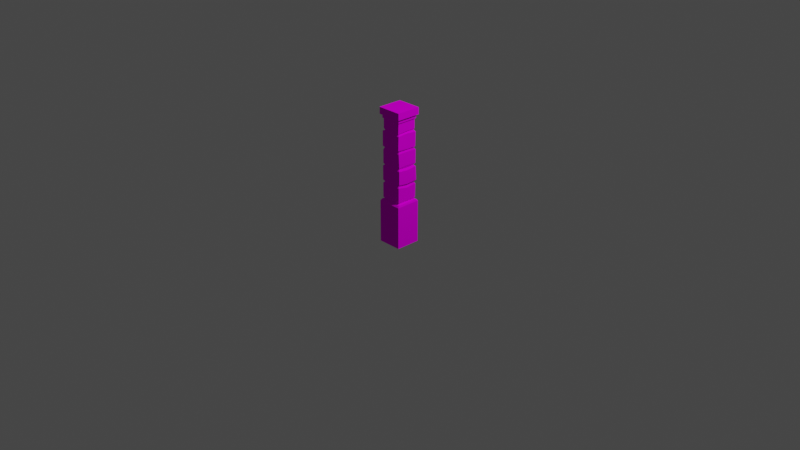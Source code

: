 # Source: DungeonWallCorner.blend  (saved by Blender 2.91.10; exported with 4.5.12 LTS)
import bpy
from mathutils import Matrix  # noqa: F401  (used for matrix-valued properties, if any)

bpy.ops.wm.read_factory_settings(use_empty=True)
scene = bpy.context.scene
scene.name = 'Scene'

# ---- collections
col_collection = bpy.data.collections.new('Collection'); scene.collection.children.link(col_collection)

# ---- images (referenced by path relative to the original .blend; pixels are not part of the script)
import os
ASSET_DIR = os.environ.get("B2B_ASSET_DIR", "")  # directory of the original .blend (textures are referenced by path, not embedded)
HERE = os.path.dirname(os.path.abspath(__file__))  # packed textures are extracted next to this script under _unpacked/

def load_image(name, relpath, width, height, colorspace="sRGB"):
    """Load a texture the original file referenced (path relative to the .blend, or extracted next to this script)."""
    p = next((c for c in (os.path.join(HERE, relpath), os.path.join(ASSET_DIR, relpath)) if relpath and os.path.exists(c)), "")
    if p:
        img = bpy.data.images.load(p, check_existing=True)
        img.name = name
    else:  # same state as the original file: an image datablock whose file is absent (Cycles renders it pink)
        img = bpy.data.images.new(name, width, height)
        img.source = "FILE"
        img.filepath = "//" + (relpath or name)
    img.colorspace_settings.name = colorspace
    return img
img_palette128_png = load_image('Palette128.png', 'Palette128.png', 1024, 1024, 'sRGB')

# ---- materials (node trees are filled in below, after node groups)
mat_palette = bpy.data.materials.new('Palette')

# ---- material node trees
mat_palette.use_nodes = True; mat_palette.node_tree.nodes.clear()
_N = mat_palette.node_tree.nodes; _L = mat_palette.node_tree.links
n0 = _N.new('ShaderNodeBsdfDiffuse'); n0.name = 'Diffuse BSDF'; n0.location = (137, 606)
n1 = _N.new('ShaderNodeTexImage'); n1.name = 'Image Texture'; n1.location = (-255, 801)
n1.image = img_palette128_png
n2 = _N.new('ShaderNodeOutputMaterial'); n2.name = 'Material Output'; n2.location = (448, 526)
_L.new(n1.outputs[0], n0.inputs[0])
_L.new(n0.outputs[0], n2.inputs[0])
n2.is_active_output = True

# ---- world
world_world = bpy.data.worlds.new('World'); scene.world = world_world
world_world.use_nodes = True; world_world.node_tree.nodes.clear()
_N = world_world.node_tree.nodes; _L = world_world.node_tree.links
n0 = _N.new('ShaderNodeOutputWorld'); n0.name = 'World Output'; n0.location = (300, 300)
n1 = _N.new('ShaderNodeBackground'); n1.name = 'Background'; n1.location = (10, 300)
n1.inputs[0].default_value = (0.05088, 0.05088, 0.05088, 1.0)
_L.new(n1.outputs[0], n0.inputs[0])
n0.is_active_output = True
world_world.color = (0.05088, 0.05088, 0.05088)
world_world.use_sun_shadow = False
world_world.sun_shadow_jitter_overblur = 0.0

# ---- cameras
cam_camera = bpy.data.cameras.new('Camera')
cam_camera.clip_end = 100.0
cam_camera.ortho_scale = 7.314

# ---- lights
light_light = bpy.data.lights.new('Light', 'POINT')
light_light.transmission_factor = 0.0
light_light.energy = 1000.0
light_light.shadow_soft_size = 0.1
light_light.shadow_maximum_resolution = 0.006
light_light.use_absolute_resolution = True

# ---- meshes
me_cube = bpy.data.meshes.new('Cube')
me_cube.from_pydata([(-1.0, -1.0, 1.874), (-1.0, 1.0, 1.874), (1.0, -1.0, 1.874), (1.0, 1.0, 1.874), (-1.0, -1.0, 0.3845), (-1.0, -1.0, 0.6907), (-1.0, -1.0, 0.997), (-1.0, -1.0, 1.303), (-0.9311, -1.0, 1.61), (-1.0, 1.0, 1.61), (-1.0, 1.0, 1.303), (-1.0, 1.0, 0.997), (-1.0, 1.0, 0.6907), (-1.0, 1.0, 0.3845), (1.0, 1.0, 1.614), (1.0, 1.0, 1.303), (1.0, 1.0, 0.997), (1.016, 1.056, 0.6815), (1.0, 1.0, 0.3845), (1.0, -1.0, 1.61), (1.0, -1.0, 1.303), (1.0, -1.0, 0.997), (1.0, -1.0, 0.7041), (1.0, -1.0, 0.3845), (-1.311, 1.349, -0.4154), (-1.311, -1.349, -0.4154), (1.311, 1.349, -0.4154), (1.311, -1.349, -0.4154), (-1.187, -1.078, 0.7172), (-1.187, -1.078, 0.9711), (-1.187, 1.12, 0.9711), (-1.187, 1.12, 0.7172), (1.159, 1.153, 0.9711), (1.191, 1.194, 0.7264), (1.158, -1.078, 0.9711), (1.158, -1.078, 0.7331), (-1.081, -1.131, 1.025), (-1.081, -1.131, 1.263), (-1.155, 1.132, 1.277), (-1.155, 1.132, 1.025), (1.081, 1.21, 1.265), (1.081, 1.181, 1.025), (1.081, -1.081, 1.277), (1.081, -1.0, 1.025), (-1.137, -1.135, 1.326), (-1.137, -1.135, 1.592), (-1.06, 1.072, 1.592), (-1.06, 1.072, 1.326), (1.151, 1.122, 1.583), (1.14, 1.083, 1.326), (1.11, -1.119, 1.587), (1.11, -1.153, 1.342), (-1.059, -1.059, 1.641), (-1.059, -1.059, 1.863), (-1.059, 1.124, 1.863), (1.059, 1.059, 1.863), (1.059, -1.059, 1.863), (-1.059, 1.124, 1.63), (1.059, 1.059, 1.644), (1.059, -1.111, 1.63), (-1.122, -1.122, 0.4099), (-1.122, -1.122, 0.667), (-1.122, 1.122, 0.667), (-1.122, 1.122, 0.4099), (1.098, 1.177, 0.654), (1.122, 1.122, 0.4099), (1.122, -1.122, 0.6763), (1.122, -1.122, 0.4099), (0.0, 1.0, 1.874), (-5.96e-08, -1.0, 1.874), (-5.96e-08, -1.0, 0.3845), (-5.96e-08, -1.0, 0.6907), (-5.96e-08, -1.0, 1.012), (-5.96e-08, -1.0, 1.303), (-5.96e-08, -1.0, 1.598), (0.0, 1.0, 0.3845), (0.0, 1.0, 0.6907), (0.0, 1.0, 0.997), (0.0, 1.0, 1.303), (0.0, 1.0, 1.61), (-1.192e-07, 1.349, -0.4154), (0.0, -1.349, -0.4154), (0.0, -1.078, 0.7172), (0.0, -1.078, 0.9852), (-1.192e-07, 1.12, 0.7172), (-1.192e-07, 1.12, 0.9711), (-1.192e-07, -1.131, 1.048), (-1.192e-07, -1.131, 1.277), (0.0, 1.132, 1.025), (0.0, 1.132, 1.277), (-1.192e-07, -1.135, 1.326), (-0.1387, -1.135, 1.579), (0.0, 1.072, 1.346), (0.0, 1.072, 1.592), (-1.192e-07, 1.124, 1.863), (0.0, -1.114, 1.863), (0.1076, -1.105, 1.619), (-1.192e-07, 1.124, 1.63), (-1.192e-07, -1.122, 0.4099), (-1.192e-07, -1.122, 0.667), (0.0, 1.122, 0.4099), (0.0, 1.122, 0.667), (-1.0, 5.96e-08, 1.874), (1.0, 0.0, 1.874), (1.0, 0.0, 0.3845), (1.0, 0.0, 0.6708), (1.0, 0.0, 0.9887), (1.0, 0.0, 1.303), (1.0, 0.0, 1.616), (-1.0, 5.96e-08, 0.3845), (-1.0, 5.96e-08, 0.6907), (-1.0, 5.96e-08, 0.997), (-1.0, 5.96e-08, 1.303), (-1.0, 5.96e-08, 1.61), (-1.311, 0.0, -0.4154), (1.311, 1.192e-07, -0.4154), (1.158, 1.192e-07, 0.7093), (1.158, 1.192e-07, 0.9544), (-1.187, 0.0, 0.7172), (-1.187, 0.0, 0.9711), (1.081, 0.0, 1.041), (1.081, 0.0, 1.277), (-1.155, 1.192e-07, 1.025), (-1.155, 1.192e-07, 1.277), (1.11, 0.0, 1.326), (1.11, 0.0, 1.598), (-1.125, 1.192e-07, 1.326), (-1.125, 1.192e-07, 1.592), (-1.059, 0.0, 1.863), (1.059, 1.192e-07, 1.863), (1.059, 1.192e-07, 1.636), (-1.059, 0.0, 1.63), (1.122, 0.0, 0.4099), (1.122, 0.0, 0.6395), (-1.122, 1.192e-07, 0.4099), (-1.122, 1.192e-07, 0.667), (-2.98e-08, 0.0, 1.874), (-1.147, -1.155, 1.882), (-1.33, -1.338, 2.003), (-1.147, 1.155, 1.882), (-1.33, 1.338, 2.003), (1.158, -1.155, 1.882), (1.341, -1.338, 2.003), (1.158, 1.155, 1.882), (1.341, 1.338, 2.003), (-1.231, 1.216, 0.3714), (-1.311, 1.349, 0.3415), (1.231, 1.216, 0.3714), (1.311, 1.349, 0.3415), (1.231, -1.216, 0.3714), (1.311, -1.349, 0.3415), (-1.231, -1.216, 0.3714), (-1.311, -1.349, 0.3415), (-1.096e-07, -1.349, 0.3415), (-1.138e-07, -1.216, 0.3714), (-9.591e-09, 1.349, 0.3415), (-4.554e-09, 1.216, 0.3714), (1.311, 9.591e-09, 0.3415), (1.231, 2.098e-09, 0.3714), (-1.311, 1.096e-07, 0.3415), (-1.231, 1.113e-07, 0.3714), (-1.33, 1.338, 1.882), (-1.33, -1.338, 1.882), (1.341, 1.338, 1.882), (1.341, -1.338, 1.882), (-1.147, 1.155, 1.816), (-1.147, -1.155, 1.816), (1.158, 1.155, 1.816), (1.158, -1.155, 1.816)], [], [(102, 1, 54, 128), (79, 9, 57, 97), (103, 2, 56, 129), (108, 14, 58, 130), (136, 102, 0, 69), (4, 109, 160, 151), (104, 18, 65, 132), (76, 12, 31, 84), (72, 21, 43, 86), (73, 20, 51, 90), (24, 146, 155, 80), (110, 12, 62, 135), (72, 6, 29, 83), (78, 15, 40, 89), (79, 14, 48, 93), (70, 23, 67, 98), (105, 17, 33, 116), (111, 6, 36, 122), (112, 7, 44, 126), (26, 148, 157, 115), (76, 17, 64, 101), (111, 11, 30, 119), (107, 20, 42, 121), (108, 19, 50, 125), (70, 4, 151, 154), (104, 23, 149, 158), (75, 18, 147, 156), (109, 13, 145, 160), (23, 70, 154, 149), (82, 83, 29, 28), (116, 117, 34, 35), (84, 85, 32, 33), (118, 119, 30, 31), (106, 21, 34, 117), (110, 5, 28, 118), (77, 16, 32, 85), (71, 22, 35, 82), (86, 87, 37, 36), (120, 121, 42, 43), (88, 89, 40, 41), (122, 123, 38, 39), (112, 10, 38, 123), (106, 16, 41, 120), (73, 7, 37, 87), (77, 11, 39, 88), (90, 91, 45, 44), (124, 125, 50, 51), (92, 93, 48, 49), (126, 127, 46, 47), (113, 9, 46, 127), (107, 15, 49, 124), (74, 8, 45, 91), (78, 10, 47, 92), (131, 128, 54, 57), (97, 94, 55, 58), (130, 129, 56, 59), (96, 95, 53, 52), (69, 0, 53, 95), (113, 8, 52, 131), (68, 3, 55, 94), (74, 19, 59, 96), (98, 99, 61, 60), (132, 133, 66, 67), (100, 101, 64, 65), (134, 135, 62, 63), (71, 5, 61, 99), (75, 13, 63, 100), (105, 22, 66, 133), (109, 4, 60, 134), (18, 75, 100, 65), (22, 71, 99, 66), (63, 62, 101, 100), (67, 66, 99, 98), (8, 74, 96, 52), (1, 68, 94, 54), (2, 69, 95, 56), (59, 56, 95, 96), (57, 54, 94, 97), (15, 78, 92, 49), (19, 74, 91, 50), (47, 46, 93, 92), (51, 50, 91, 90), (16, 77, 88, 41), (20, 73, 87, 42), (39, 38, 89, 88), (43, 42, 87, 86), (5, 71, 82, 28), (11, 77, 85, 30), (31, 30, 85, 84), (35, 34, 83, 82), (18, 104, 158, 147), (115, 157, 150, 27), (12, 76, 101, 62), (114, 159, 146, 24), (4, 70, 98, 60), (9, 79, 93, 46), (10, 78, 89, 38), (21, 72, 83, 34), (7, 73, 90, 44), (6, 72, 86, 36), (17, 76, 84, 33), (25, 152, 159, 114), (103, 136, 69, 2), (14, 79, 97, 58), (3, 68, 136, 103), (13, 109, 134, 63), (17, 105, 133, 64), (60, 61, 135, 134), (65, 64, 133, 132), (9, 113, 131, 57), (58, 55, 129, 130), (52, 53, 128, 131), (20, 107, 124, 51), (8, 113, 127, 45), (44, 45, 127, 126), (49, 48, 125, 124), (21, 106, 120, 43), (7, 112, 123, 37), (36, 37, 123, 122), (41, 40, 121, 120), (12, 110, 118, 31), (16, 106, 117, 32), (28, 29, 119, 118), (33, 32, 117, 116), (80, 155, 148, 26), (81, 153, 152, 25), (27, 150, 153, 81), (14, 108, 125, 48), (15, 107, 121, 40), (6, 111, 119, 29), (10, 112, 126, 47), (11, 111, 122, 39), (22, 105, 116, 35), (5, 110, 135, 61), (23, 104, 132, 67), (68, 1, 102, 136), (19, 108, 130, 59), (3, 103, 129, 55), (0, 102, 128, 53), (162, 138, 140, 161), (161, 140, 144, 163), (163, 144, 142, 164), (164, 142, 138, 162), (143, 141, 168, 167), (144, 140, 138, 142), (154, 151, 152, 153), (158, 149, 150, 157), (156, 147, 148, 155), (160, 145, 146, 159), (149, 154, 153, 150), (145, 156, 155, 146), (147, 158, 157, 148), (151, 160, 159, 152), (13, 75, 156, 145), (139, 137, 162, 161), (143, 139, 161, 163), (141, 143, 163, 164), (137, 141, 164, 162), (165, 167, 168, 166), (137, 139, 165, 166), (141, 137, 166, 168), (139, 143, 167, 165)])
_uv = me_cube.uv_layers.new(name='UVMap')
_uv.uv.foreach_set('vector', [0.9792, 0.5676, 0.9792, 0.5651, 0.9792, 0.5651, 0.9792, 0.5676, 0.9271, 0.5176, 0.9271, 0.5151, 0.9271, 0.5151, 0.9271, 0.5176, 0.9703, 0.5676, 0.9703, 0.5702, 0.9703, 0.5702, 0.9703, 0.5676, 0.9271, 0.5227, 0.9271, 0.5202, 0.9271, 0.5202, 0.9271, 0.5227, 0.9747, 0.5676, 0.9792, 0.5676, 0.9792, 0.5702, 0.9747, 0.5702, 0.9265, 0.5425, 0.9265, 0.5458, 0.9265, 0.5458, 0.9265, 0.5425, 0.963, 0.5676, 0.963, 0.5651, 0.963, 0.5651, 0.963, 0.5676, 0.9227, 0.5176, 0.9227, 0.5151, 0.9227, 0.5151, 0.9227, 0.5176, 0.9242, 0.5278, 0.9242, 0.5252, 0.9242, 0.5252, 0.9242, 0.5278, 0.9256, 0.5278, 0.9256, 0.5252, 0.9256, 0.5252, 0.9256, 0.5278, 0.9212, 0.5491, 0.926, 0.5491, 0.926, 0.5525, 0.9212, 0.5525, 0.9227, 0.5125, 0.9227, 0.5151, 0.9227, 0.5151, 0.9227, 0.5125, 0.9242, 0.5278, 0.9242, 0.5303, 0.9242, 0.5303, 0.9242, 0.5278, 0.9256, 0.5176, 0.9256, 0.5202, 0.9256, 0.5202, 0.9256, 0.5176, 0.9271, 0.5176, 0.9271, 0.5202, 0.9271, 0.5202, 0.9271, 0.5176, 0.963, 0.5727, 0.963, 0.5702, 0.963, 0.5702, 0.963, 0.5727, 0.9227, 0.5227, 0.9227, 0.5202, 0.9227, 0.5202, 0.9227, 0.5227, 0.9242, 0.5125, 0.9242, 0.51, 0.9242, 0.51, 0.9242, 0.5125, 0.9256, 0.5125, 0.9256, 0.51, 0.9256, 0.51, 0.9256, 0.5125, 0.9212, 0.5558, 0.926, 0.5558, 0.926, 0.5591, 0.9212, 0.5591, 0.9227, 0.5176, 0.9227, 0.5202, 0.9227, 0.5202, 0.9227, 0.5176, 0.9242, 0.5125, 0.9242, 0.5151, 0.9242, 0.5151, 0.9242, 0.5125, 0.9256, 0.5227, 0.9256, 0.5252, 0.9256, 0.5252, 0.9256, 0.5227, 0.9271, 0.5227, 0.9271, 0.5252, 0.9271, 0.5252, 0.9271, 0.5227, 0.9265, 0.5658, 0.9265, 0.5691, 0.9265, 0.5691, 0.9265, 0.5658, 0.9265, 0.5591, 0.9265, 0.5625, 0.9265, 0.5625, 0.9265, 0.5591, 0.9265, 0.5525, 0.9265, 0.5558, 0.9265, 0.5558, 0.9265, 0.5525, 0.9265, 0.5458, 0.9265, 0.5491, 0.9265, 0.5491, 0.9265, 0.5458, 0.9265, 0.5625, 0.9265, 0.5658, 0.9265, 0.5658, 0.9265, 0.5625, 0.9645, 0.5727, 0.966, 0.5727, 0.966, 0.5753, 0.9645, 0.5753, 0.9645, 0.5676, 0.966, 0.5676, 0.966, 0.5702, 0.9645, 0.5702, 0.9645, 0.5626, 0.966, 0.5626, 0.966, 0.5651, 0.9645, 0.5651, 0.9645, 0.5575, 0.966, 0.5575, 0.966, 0.56, 0.9645, 0.56, 0.9242, 0.5227, 0.9242, 0.5252, 0.9242, 0.5252, 0.9242, 0.5227, 0.9227, 0.5125, 0.9227, 0.51, 0.9227, 0.51, 0.9227, 0.5125, 0.9242, 0.5176, 0.9242, 0.5202, 0.9242, 0.5202, 0.9242, 0.5176, 0.9227, 0.5278, 0.9227, 0.5252, 0.9227, 0.5252, 0.9227, 0.5278, 0.966, 0.5727, 0.9675, 0.5727, 0.9675, 0.5753, 0.966, 0.5753, 0.966, 0.5676, 0.9675, 0.5676, 0.9675, 0.5702, 0.966, 0.5702, 0.966, 0.5626, 0.9675, 0.5626, 0.9675, 0.5651, 0.966, 0.5651, 0.966, 0.5575, 0.9675, 0.5575, 0.9675, 0.56, 0.966, 0.56, 0.9256, 0.5125, 0.9256, 0.5151, 0.9256, 0.5151, 0.9256, 0.5125, 0.9242, 0.5227, 0.9242, 0.5202, 0.9242, 0.5202, 0.9242, 0.5227, 0.9256, 0.5278, 0.9256, 0.5303, 0.9256, 0.5303, 0.9256, 0.5278, 0.9242, 0.5176, 0.9242, 0.5151, 0.9242, 0.5151, 0.9242, 0.5176, 0.9675, 0.5727, 0.969, 0.5727, 0.969, 0.5753, 0.9675, 0.5753, 0.9675, 0.5676, 0.969, 0.5676, 0.969, 0.5702, 0.9675, 0.5702, 0.9675, 0.5626, 0.969, 0.5626, 0.969, 0.5651, 0.9675, 0.5651, 0.9675, 0.5575, 0.969, 0.5575, 0.969, 0.56, 0.9675, 0.56, 0.9271, 0.5125, 0.9271, 0.5151, 0.9271, 0.5151, 0.9271, 0.5125, 0.9256, 0.5227, 0.9256, 0.5202, 0.9256, 0.5202, 0.9256, 0.5227, 0.9271, 0.5278, 0.9271, 0.5303, 0.9271, 0.5303, 0.9271, 0.5278, 0.9256, 0.5176, 0.9256, 0.5151, 0.9256, 0.5151, 0.9256, 0.5176, 0.969, 0.5575, 0.9703, 0.5575, 0.9703, 0.56, 0.969, 0.56, 0.969, 0.5626, 0.9703, 0.5626, 0.9703, 0.5651, 0.969, 0.5651, 0.969, 0.5676, 0.9703, 0.5676, 0.9703, 0.5702, 0.969, 0.5702, 0.969, 0.5727, 0.9703, 0.5727, 0.9703, 0.5753, 0.969, 0.5753, 0.9747, 0.5702, 0.9792, 0.5702, 0.9792, 0.5702, 0.9747, 0.5702, 0.9271, 0.5125, 0.9271, 0.51, 0.9271, 0.51, 0.9271, 0.5125, 0.9747, 0.5651, 0.9703, 0.5651, 0.9703, 0.5651, 0.9747, 0.5651, 0.9271, 0.5278, 0.9271, 0.5252, 0.9271, 0.5252, 0.9271, 0.5278, 0.963, 0.5727, 0.9645, 0.5727, 0.9645, 0.5753, 0.963, 0.5753, 0.963, 0.5676, 0.9645, 0.5676, 0.9645, 0.5702, 0.963, 0.5702, 0.963, 0.5626, 0.9645, 0.5626, 0.9645, 0.5651, 0.963, 0.5651, 0.963, 0.5575, 0.9645, 0.5575, 0.9645, 0.56, 0.963, 0.56, 0.9227, 0.5278, 0.9227, 0.5303, 0.9227, 0.5303, 0.9227, 0.5278, 0.963, 0.5626, 0.963, 0.56, 0.963, 0.56, 0.963, 0.5626, 0.9227, 0.5227, 0.9227, 0.5252, 0.9227, 0.5252, 0.9227, 0.5227, 0.963, 0.5575, 0.963, 0.5549, 0.963, 0.5549, 0.963, 0.5575, 0.963, 0.5651, 0.963, 0.5626, 0.963, 0.5626, 0.963, 0.5651, 0.9227, 0.5252, 0.9227, 0.5278, 0.9227, 0.5278, 0.9227, 0.5252, 0.963, 0.56, 0.9645, 0.56, 0.9645, 0.5626, 0.963, 0.5626, 0.963, 0.5702, 0.9645, 0.5702, 0.9645, 0.5727, 0.963, 0.5727, 0.9271, 0.5303, 0.9271, 0.5278, 0.9271, 0.5278, 0.9271, 0.5303, 0.9792, 0.5651, 0.9747, 0.5651, 0.9747, 0.5651, 0.9792, 0.5651, 0.9703, 0.5702, 0.9747, 0.5702, 0.9747, 0.5702, 0.9703, 0.5702, 0.969, 0.5702, 0.9703, 0.5702, 0.9703, 0.5727, 0.969, 0.5727, 0.969, 0.56, 0.9703, 0.56, 0.9703, 0.5626, 0.969, 0.5626, 0.9256, 0.5202, 0.9256, 0.5176, 0.9256, 0.5176, 0.9256, 0.5202, 0.9271, 0.5252, 0.9271, 0.5278, 0.9271, 0.5278, 0.9271, 0.5252, 0.9675, 0.56, 0.969, 0.56, 0.969, 0.5626, 0.9675, 0.5626, 0.9675, 0.5702, 0.969, 0.5702, 0.969, 0.5727, 0.9675, 0.5727, 0.9242, 0.5202, 0.9242, 0.5176, 0.9242, 0.5176, 0.9242, 0.5202, 0.9256, 0.5252, 0.9256, 0.5278, 0.9256, 0.5278, 0.9256, 0.5252, 0.966, 0.56, 0.9675, 0.56, 0.9675, 0.5626, 0.966, 0.5626, 0.966, 0.5702, 0.9675, 0.5702, 0.9675, 0.5727, 0.966, 0.5727, 0.9227, 0.5303, 0.9227, 0.5278, 0.9227, 0.5278, 0.9227, 0.5303, 0.9242, 0.5151, 0.9242, 0.5176, 0.9242, 0.5176, 0.9242, 0.5151, 0.9645, 0.56, 0.966, 0.56, 0.966, 0.5626, 0.9645, 0.5626, 0.9645, 0.5702, 0.966, 0.5702, 0.966, 0.5727, 0.9645, 0.5727, 0.9265, 0.5558, 0.9265, 0.5591, 0.9265, 0.5591, 0.9265, 0.5558, 0.9212, 0.5591, 0.926, 0.5591, 0.926, 0.5625, 0.9212, 0.5625, 0.9227, 0.5151, 0.9227, 0.5176, 0.9227, 0.5176, 0.9227, 0.5151, 0.9212, 0.5458, 0.926, 0.5458, 0.926, 0.5491, 0.9212, 0.5491, 0.963, 0.5753, 0.963, 0.5727, 0.963, 0.5727, 0.963, 0.5753, 0.9271, 0.5151, 0.9271, 0.5176, 0.9271, 0.5176, 0.9271, 0.5151, 0.9256, 0.5151, 0.9256, 0.5176, 0.9256, 0.5176, 0.9256, 0.5151, 0.9242, 0.5252, 0.9242, 0.5278, 0.9242, 0.5278, 0.9242, 0.5252, 0.9256, 0.5303, 0.9256, 0.5278, 0.9256, 0.5278, 0.9256, 0.5303, 0.9242, 0.5303, 0.9242, 0.5278, 0.9242, 0.5278, 0.9242, 0.5303, 0.9227, 0.5202, 0.9227, 0.5176, 0.9227, 0.5176, 0.9227, 0.5202, 0.9212, 0.5425, 0.926, 0.5425, 0.926, 0.5458, 0.9212, 0.5458, 0.9703, 0.5676, 0.9747, 0.5676, 0.9747, 0.5702, 0.9703, 0.5702, 0.9271, 0.5202, 0.9271, 0.5176, 0.9271, 0.5176, 0.9271, 0.5202, 0.9703, 0.5651, 0.9747, 0.5651, 0.9747, 0.5676, 0.9703, 0.5676, 0.963, 0.56, 0.963, 0.5575, 0.963, 0.5575, 0.963, 0.56, 0.9227, 0.5202, 0.9227, 0.5227, 0.9227, 0.5227, 0.9227, 0.5202, 0.963, 0.5549, 0.9645, 0.5549, 0.9645, 0.5575, 0.963, 0.5575, 0.963, 0.5651, 0.9645, 0.5651, 0.9645, 0.5676, 0.963, 0.5676, 0.9271, 0.5151, 0.9271, 0.5125, 0.9271, 0.5125, 0.9271, 0.5151, 0.969, 0.5651, 0.9703, 0.5651, 0.9703, 0.5676, 0.969, 0.5676, 0.969, 0.5549, 0.9703, 0.5549, 0.9703, 0.5575, 0.969, 0.5575, 0.9256, 0.5252, 0.9256, 0.5227, 0.9256, 0.5227, 0.9256, 0.5252, 0.9271, 0.51, 0.9271, 0.5125, 0.9271, 0.5125, 0.9271, 0.51, 0.9675, 0.5549, 0.969, 0.5549, 0.969, 0.5575, 0.9675, 0.5575, 0.9675, 0.5651, 0.969, 0.5651, 0.969, 0.5676, 0.9675, 0.5676, 0.9242, 0.5252, 0.9242, 0.5227, 0.9242, 0.5227, 0.9242, 0.5252, 0.9256, 0.51, 0.9256, 0.5125, 0.9256, 0.5125, 0.9256, 0.51, 0.966, 0.5549, 0.9675, 0.5549, 0.9675, 0.5575, 0.966, 0.5575, 0.966, 0.5651, 0.9675, 0.5651, 0.9675, 0.5676, 0.966, 0.5676, 0.9227, 0.5151, 0.9227, 0.5125, 0.9227, 0.5125, 0.9227, 0.5151, 0.9242, 0.5202, 0.9242, 0.5227, 0.9242, 0.5227, 0.9242, 0.5202, 0.9645, 0.5549, 0.966, 0.5549, 0.966, 0.5575, 0.9645, 0.5575, 0.9645, 0.5651, 0.966, 0.5651, 0.966, 0.5676, 0.9645, 0.5676, 0.9212, 0.5525, 0.926, 0.5525, 0.926, 0.5558, 0.9212, 0.5558, 0.9212, 0.5658, 0.926, 0.5658, 0.926, 0.5691, 0.9212, 0.5691, 0.9212, 0.5625, 0.926, 0.5625, 0.926, 0.5658, 0.9212, 0.5658, 0.9271, 0.5202, 0.9271, 0.5227, 0.9271, 0.5227, 0.9271, 0.5202, 0.9256, 0.5202, 0.9256, 0.5227, 0.9256, 0.5227, 0.9256, 0.5202, 0.9242, 0.51, 0.9242, 0.5125, 0.9242, 0.5125, 0.9242, 0.51, 0.9256, 0.5151, 0.9256, 0.5125, 0.9256, 0.5125, 0.9256, 0.5151, 0.9242, 0.5151, 0.9242, 0.5125, 0.9242, 0.5125, 0.9242, 0.5151, 0.9227, 0.5252, 0.9227, 0.5227, 0.9227, 0.5227, 0.9227, 0.5252, 0.9227, 0.51, 0.9227, 0.5125, 0.9227, 0.5125, 0.9227, 0.51, 0.963, 0.5702, 0.963, 0.5676, 0.963, 0.5676, 0.963, 0.5702, 0.9747, 0.5651, 0.9792, 0.5651, 0.9792, 0.5676, 0.9747, 0.5676, 0.9271, 0.5252, 0.9271, 0.5227, 0.9271, 0.5227, 0.9271, 0.5252, 0.9703, 0.5651, 0.9703, 0.5676, 0.9703, 0.5676, 0.9703, 0.5651, 0.9792, 0.5702, 0.9792, 0.5676, 0.9792, 0.5676, 0.9792, 0.5702, 0.9051, 0.6101, 0.9165, 0.6101, 0.9165, 0.5915, 0.9051, 0.5915, 0.9051, 0.5915, 0.9165, 0.5915, 0.9165, 0.5729, 0.9051, 0.5729, 0.9051, 0.5729, 0.9165, 0.5729, 0.9165, 0.5543, 0.9051, 0.5543, 0.9051, 0.5543, 0.9165, 0.5543, 0.9165, 0.5356, 0.9051, 0.5356, 0.9048, 0.5723, 0.9048, 0.5548, 0.9048, 0.5548, 0.9048, 0.5723, 0.9165, 0.5729, 0.9278, 0.5729, 0.9278, 0.5543, 0.9165, 0.5543, 0.9265, 0.5658, 0.9265, 0.5691, 0.926, 0.5691, 0.926, 0.5658, 0.9265, 0.5591, 0.9265, 0.5625, 0.926, 0.5625, 0.926, 0.5591, 0.9265, 0.5525, 0.9265, 0.5558, 0.926, 0.5558, 0.926, 0.5525, 0.9265, 0.5458, 0.9265, 0.5491, 0.926, 0.5491, 0.926, 0.5458, 0.9265, 0.5625, 0.9265, 0.5658, 0.926, 0.5658, 0.926, 0.5625, 0.9265, 0.5491, 0.9265, 0.5525, 0.926, 0.5525, 0.926, 0.5491, 0.9265, 0.5558, 0.9265, 0.5591, 0.926, 0.5591, 0.926, 0.5558, 0.9265, 0.5425, 0.9265, 0.5458, 0.926, 0.5458, 0.926, 0.5425, 0.9265, 0.5491, 0.9265, 0.5525, 0.9265, 0.5525, 0.9265, 0.5491, 0.8941, 0.5723, 0.8941, 0.5548, 0.8938, 0.5543, 0.8938, 0.5729, 0.9048, 0.5723, 0.8941, 0.5723, 0.8938, 0.5729, 0.9051, 0.5729, 0.9048, 0.5548, 0.9048, 0.5723, 0.9051, 0.5729, 0.9051, 0.5543, 0.8941, 0.5548, 0.9048, 0.5548, 0.9051, 0.5543, 0.8938, 0.5543, 0.8941, 0.5723, 0.9048, 0.5723, 0.9048, 0.5548, 0.8941, 0.5548, 0.8941, 0.5548, 0.8941, 0.5723, 0.8941, 0.5723, 0.8941, 0.5548, 0.9048, 0.5548, 0.8941, 0.5548, 0.8941, 0.5548, 0.9048, 0.5548, 0.8941, 0.5723, 0.9048, 0.5723, 0.9048, 0.5723, 0.8941, 0.5723])
me_cube.materials.append(mat_palette)
me_cube.use_remesh_fix_poles = True
me_cube.use_remesh_preserve_attributes = False
me_cube.use_mirror_vertex_groups = False
me_cube.update()

# ---- objects
ob_light = bpy.data.objects.new('Light', light_light)
ob_camera = bpy.data.objects.new('Camera', cam_camera)
ob_corner = bpy.data.objects.new('Corner', me_cube)

# ---- transforms, parenting, visibility, modifiers, constraints
ob_light.location = (4.076, 1.005, 5.904)
ob_light.rotation_euler = (0.6503, 0.05522, 1.866)
ob_light.lock_rotations_4d = False
ob_light.empty_display_type = 'ARROWS'
ob_light.color = (0.0, 0.0, 0.0, 0.0)
ob_light.lineart.crease_threshold = 0.0
ob_camera.location = (7.359, -6.926, 4.958)
ob_camera.rotation_euler = (1.109, 0.0, 0.8149)
ob_camera.lock_rotations_4d = False
ob_camera.empty_display_type = 'ARROWS'
ob_camera.color = (0.0, 0.0, 0.0, 0.0)
ob_camera.display_type = 'WIRE'
ob_camera.lineart.crease_threshold = 0.0
ob_corner.location = (0.0, 0.0, 0.0)
ob_corner.scale = (0.1, 0.1, 0.6)
ob_corner.lineart.crease_threshold = 0.0

# ---- collection membership
col_collection.objects.link(ob_light)
col_collection.objects.link(ob_camera)
col_collection.objects.link(ob_corner)

# ---- scene / render settings (as saved in the file)
scene.camera = ob_camera
scene.frame_start = 1; scene.frame_end = 250; scene.frame_set(177)
scene.render.engine = 'CYCLES'
scene.cycles.use_denoising = False
scene.cycles.samples = 128
scene.cycles.sampling_pattern = 'TABULATED_SOBOL'
scene.cycles.use_adaptive_sampling = False
scene.cycles.use_light_tree = False
scene.view_settings.view_transform = 'Filmic'
bpy.context.view_layer.update()
